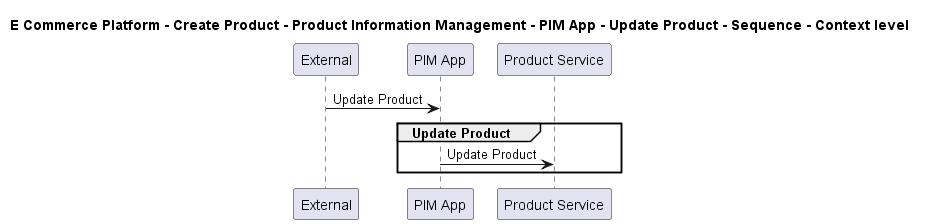

The diagram above was rendered by PlantUML. Its source (embedded in the PNG):
@startuml

title E Commerce Platform - Create Product - Product Information Management - PIM App - Update Product - Sequence - Context level

participant "External" as C4InterFlow.SoftwareSystems.ExternalSystem
participant "PIM App" as ECommercePlatform.CreateProduct.ProductInformationManagement.SoftwareSystems.PIMApp
participant "Product Service" as ECommercePlatform.CreateProduct.ProductInformationManagement.SoftwareSystems.ProductService

C4InterFlow.SoftwareSystems.ExternalSystem -> ECommercePlatform.CreateProduct.ProductInformationManagement.SoftwareSystems.PIMApp : Update Product
group Update Product
ECommercePlatform.CreateProduct.ProductInformationManagement.SoftwareSystems.PIMApp -> ECommercePlatform.CreateProduct.ProductInformationManagement.SoftwareSystems.ProductService : Update Product
end


@enduml